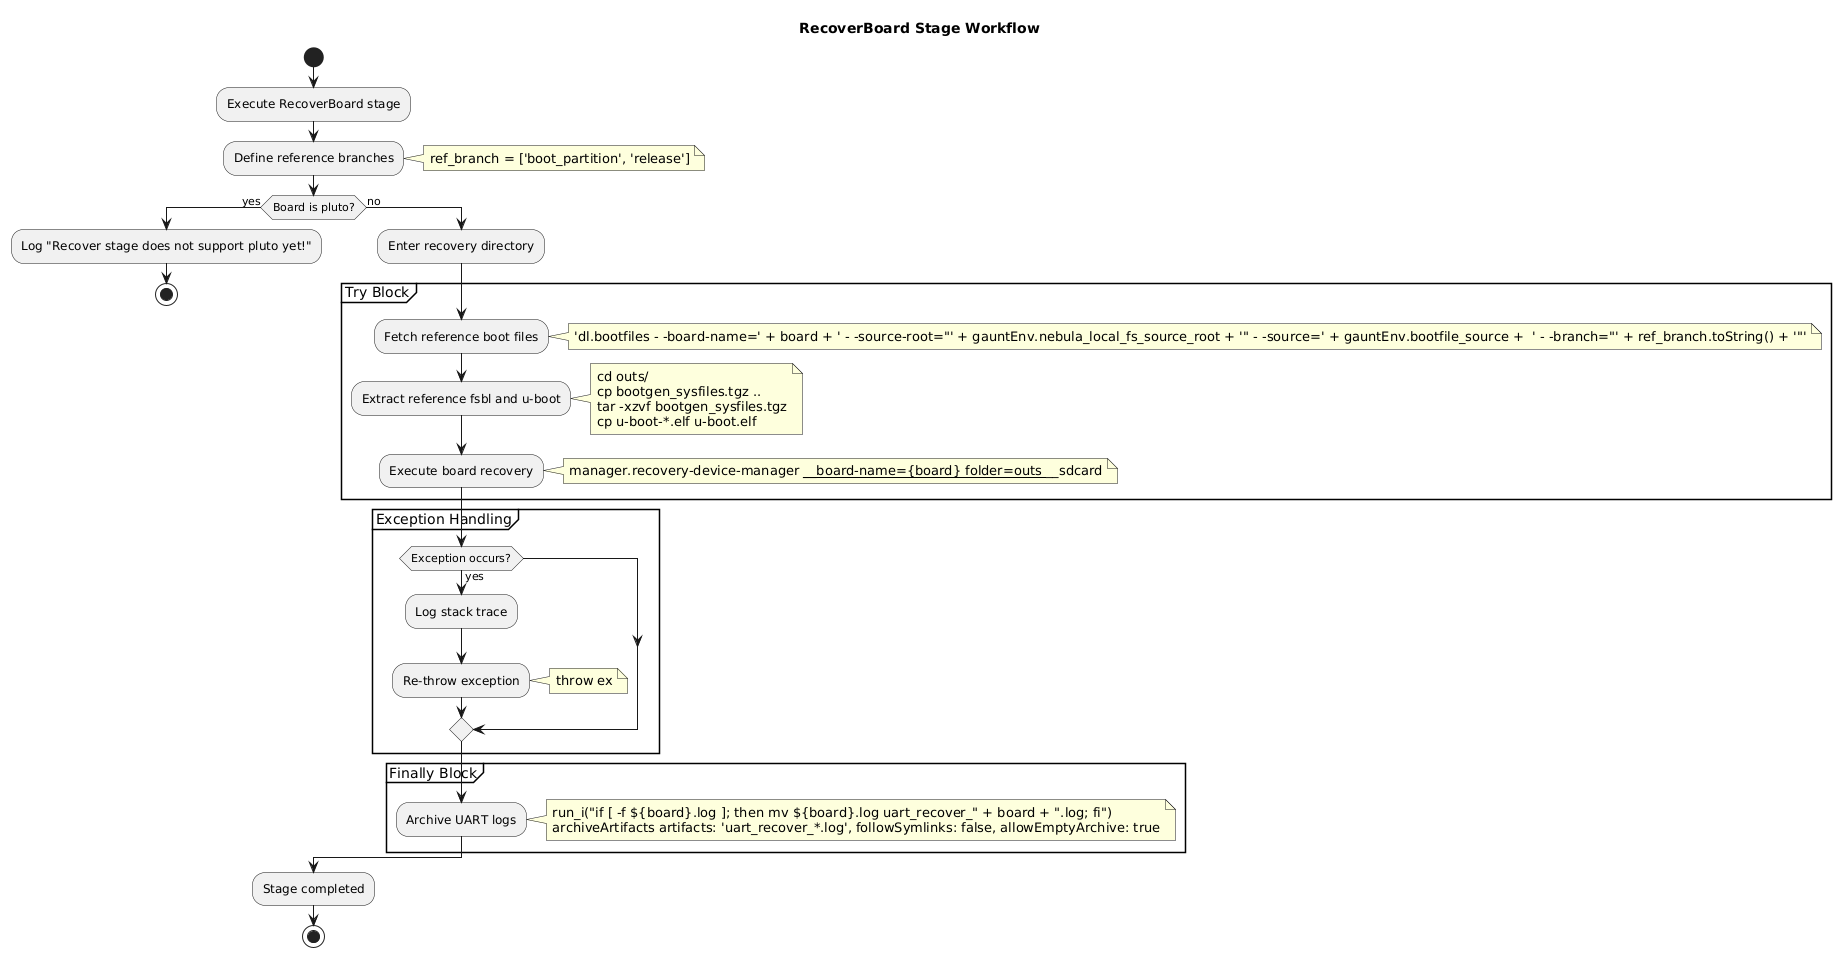

The diagram above was rendered by PlantUML. Its source (embedded in the PNG):
@startuml RecoverBoard Workflow
start
title RecoverBoard Stage Workflow
:Execute RecoverBoard stage;
:Define reference branches;
note right: ref_branch = ['boot_partition', 'release']
if (Board is pluto?) then (yes)
  :Log "Recover stage does not support pluto yet!";
  stop
else (no)
  :Enter recovery directory;
  partition "Try Block" {
    :Fetch reference boot files;
    note right: 'dl.bootfiles - -board-name=' + board + ' - -source-root="' + gauntEnv.nebula_local_fs_source_root + '" - -source=' + gauntEnv.bootfile_source +  ' - -branch="' + ref_branch.toString() + '"'
    :Extract reference fsbl and u-boot;
    note right
    cd outs/
    cp bootgen_sysfiles.tgz ..
    tar -xzvf bootgen_sysfiles.tgz
    cp u-boot-*.elf u-boot.elf
    end note
    :Execute board recovery;
    note right: manager.recovery-device-manager ____board-name={board} ____folder=outs ____sdcard
  }
  partition "Exception Handling" {
    if (Exception occurs?) then (yes)
      :Log stack trace;
      :Re-throw exception;
      note right: throw ex
    endif
  }
  partition "Finally Block" {
    :Archive UART logs;
    note right
    run_i("if [ -f ${board}.log ]; then mv ${board}.log uart_recover_" + board + ".log; fi")
    archiveArtifacts artifacts: 'uart_recover_*.log', followSymlinks: false, allowEmptyArchive: true
    end note
  }
endif
:Stage completed;
stop
@enduml